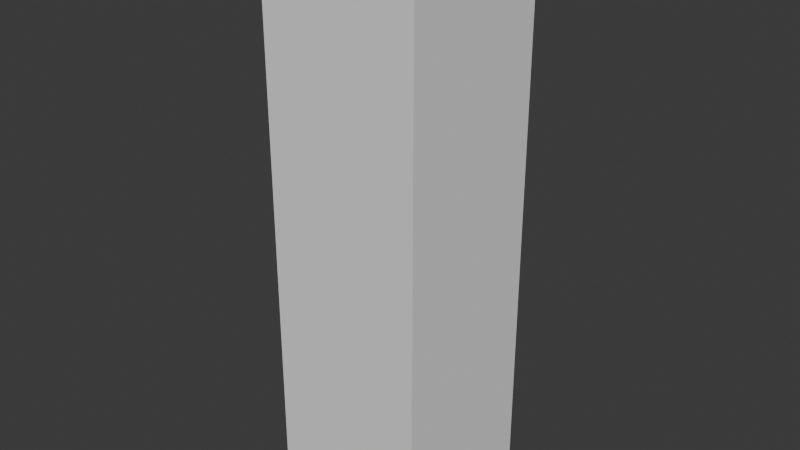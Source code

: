 # Source: sloth.blend  (saved by Blender 4.2.66; exported with 4.5.12 LTS)
import bpy
from mathutils import Matrix  # noqa: F401  (used for matrix-valued properties, if any)

bpy.ops.wm.read_factory_settings(use_empty=True)
scene = bpy.context.scene
scene.name = 'Scene'

# ---- world
world_world = bpy.data.worlds.new('World'); scene.world = world_world
world_world.use_nodes = True; world_world.node_tree.nodes.clear()
_N = world_world.node_tree.nodes; _L = world_world.node_tree.links
n0 = _N.new('ShaderNodeOutputWorld'); n0.name = 'World Output'; n0.location = (300, 300)
n1 = _N.new('ShaderNodeBackground'); n1.name = 'Background'; n1.location = (10, 300)
n1.inputs[0].default_value = (0.05088, 0.05088, 0.05088, 1.0)
_L.new(n1.outputs[0], n0.inputs[0])
n0.is_active_output = True
world_world.color = (0.05088, 0.05088, 0.05088)
world_world.sun_shadow_jitter_overblur = 0.0

# ---- meshes
me_cube_001 = bpy.data.meshes.new('Cube.001')
me_cube_001.from_pydata([(-1.0, -1.0, -1.0), (-1.0, -1.0, 1.0), (-1.0, 1.0, -1.0), (-1.0, 1.0, 1.0), (1.0, -1.0, -1.0), (1.0, -1.0, 1.0), (1.0, 1.0, -1.0), (1.0, 1.0, 1.0)], [], [(0, 1, 3, 2), (2, 3, 7, 6), (6, 7, 5, 4), (4, 5, 1, 0), (2, 6, 4, 0), (7, 3, 1, 5)])
_uv = me_cube_001.uv_layers.new(name='UVMap')
_uv.uv.foreach_set('vector', [0.375, 0.0, 0.625, 0.0, 0.625, 0.25, 0.375, 0.25, 0.375, 0.25, 0.625, 0.25, 0.625, 0.5, 0.375, 0.5, 0.375, 0.5, 0.625, 0.5, 0.625, 0.75, 0.375, 0.75, 0.375, 0.75, 0.625, 0.75, 0.625, 1.0, 0.375, 1.0, 0.125, 0.5, 0.375, 0.5, 0.375, 0.75, 0.125, 0.75, 0.625, 0.5, 0.875, 0.5, 0.875, 0.75, 0.625, 0.75])
me_cube_001.update()

# ---- objects
ob_sloth = bpy.data.objects.new('Sloth', me_cube_001)

# ---- transforms, parenting, visibility, modifiers, constraints
ob_sloth.location = (-0.05334, -0.001572, 1.484)
ob_sloth.scale = (0.4088, 0.4088, 1.484)

# ---- collection membership
scene.collection.objects.link(ob_sloth)

# ---- scene / render settings (as saved in the file)
scene.frame_start = 1; scene.frame_end = 250; scene.frame_set(1)
scene.render.engine = 'BLENDER_EEVEE_NEXT'
bpy.context.view_layer.update()

# ---- added for rendering (the .blend has no active camera and no usable light): camera, sun
cam_auto = bpy.data.cameras.new('AutoCamera')
cam_auto.lens = 50.0
cam_auto.sensor_width = 36.0
cam_auto.clip_end = 1000.0
ob_auto_camera = bpy.data.objects.new('AutoCamera', cam_auto)
scene.collection.objects.link(ob_auto_camera)
ob_auto_camera.location = (2.89436, -3.53881, 3.84186)
ob_auto_camera.rotation_euler = (1.09748, -7.21219e-08, 0.694738)
scene.camera = ob_auto_camera
light_auto_sun = bpy.data.lights.new('AutoSun', 'SUN')
light_auto_sun.energy = 3.0
light_auto_sun.angle = 0.0523599
ob_auto_sun = bpy.data.objects.new('AutoSun', light_auto_sun)
scene.collection.objects.link(ob_auto_sun)
ob_auto_sun.rotation_euler = (0.872665, 0.174533, 0.523599)
bpy.context.view_layer.update()
